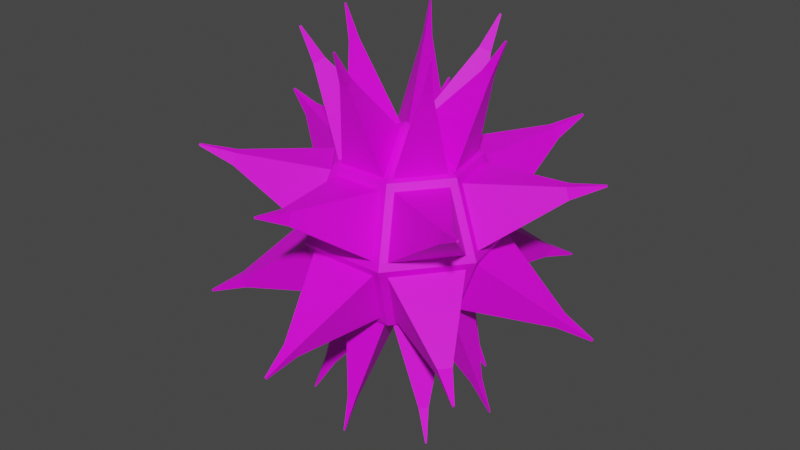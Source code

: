 # Source: virus3Metal.blend  (saved by Blender 3.4.6; exported with 4.5.12 LTS)
import bpy
from mathutils import Matrix  # noqa: F401  (used for matrix-valued properties, if any)

bpy.ops.wm.read_factory_settings(use_empty=True)
scene = bpy.context.scene
scene.name = 'Scene'

# ---- collections
col_collection = bpy.data.collections.new('Collection'); scene.collection.children.link(col_collection)

# ---- images (referenced by path relative to the original .blend; pixels are not part of the script)
import os
ASSET_DIR = os.environ.get("B2B_ASSET_DIR", "")  # directory of the original .blend (textures are referenced by path, not embedded)
HERE = os.path.dirname(os.path.abspath(__file__))  # packed textures are extracted next to this script under _unpacked/

def load_image(name, relpath, width, height, colorspace="sRGB"):
    """Load a texture the original file referenced (path relative to the .blend, or extracted next to this script)."""
    p = next((c for c in (os.path.join(HERE, relpath), os.path.join(ASSET_DIR, relpath)) if relpath and os.path.exists(c)), "")
    if p:
        img = bpy.data.images.load(p, check_existing=True)
        img.name = name
    else:  # same state as the original file: an image datablock whose file is absent (Cycles renders it pink)
        img = bpy.data.images.new(name, width, height)
        img.source = "FILE"
        img.filepath = "//" + (relpath or name)
    img.colorspace_settings.name = colorspace
    return img
img_blacktwo_jpg = load_image('blackTwo.jpg', 'blackTwo.jpg', 1024, 1024, 'sRGB')

# ---- materials (node trees are filled in below, after node groups)
mat_material_001 = bpy.data.materials.new('Material.001')
mat_material_001.use_transparent_shadow = False

# ---- material node trees
mat_material_001.use_nodes = True; mat_material_001.node_tree.nodes.clear()
_N = mat_material_001.node_tree.nodes; _L = mat_material_001.node_tree.links
n0 = _N.new('ShaderNodeBsdfPrincipled'); n0.name = 'Principled BSDF'; n0.location = (10, 300)
n0.distribution = 'GGX'
n0.subsurface_method = 'RANDOM_WALK_SKIN'
n0.inputs[3].default_value = 1.45
n0.inputs[27].default_value = (0.0, 0.0, 0.0, 1.0)
n0.inputs[28].default_value = 1.0
n1 = _N.new('ShaderNodeOutputMaterial'); n1.name = 'Material Output'; n1.location = (300, 300)
n2 = _N.new('ShaderNodeTexImage'); n2.name = 'Image Texture'; n2.location = (-280, 280)
n2.image = img_blacktwo_jpg
_L.new(n0.outputs[0], n1.inputs[0])
_L.new(n2.outputs[0], n0.inputs[0])
n1.is_active_output = True

# ---- world
world_world = bpy.data.worlds.new('World'); scene.world = world_world
world_world.use_nodes = True; world_world.node_tree.nodes.clear()
_N = world_world.node_tree.nodes; _L = world_world.node_tree.links
n0 = _N.new('ShaderNodeOutputWorld'); n0.name = 'World Output'; n0.location = (300, 300)
n1 = _N.new('ShaderNodeBackground'); n1.name = 'Background'; n1.location = (10, 300)
n1.inputs[0].default_value = (0.05088, 0.05088, 0.05088, 1.0)
_L.new(n1.outputs[0], n0.inputs[0])
n0.is_active_output = True
world_world.color = (0.05088, 0.05088, 0.05088)
world_world.use_sun_shadow = False
world_world.sun_shadow_jitter_overblur = 0.0

# ---- meshes
me_sphere_001 = bpy.data.meshes.new('Sphere.001')
me_sphere_001.from_pydata([(0.0, 0.7071, 0.7071), (0.0, 1.0, -4.371e-08), (0.0, 0.7071, -0.7071), (0.5528, 0.4409, 0.7071), (0.7818, 0.6235, -4.371e-08), (0.5528, 0.4409, -0.7071), (0.6894, -0.1573, 0.7071), (0.9749, -0.2225, -4.371e-08), (0.6894, -0.1573, -0.7071), (0.3068, -0.6371, 0.7071), (0.4339, -0.901, -4.371e-08), (0.3068, -0.6371, -0.7071), (-0.3068, -0.6371, 0.7071), (-0.4339, -0.901, -4.371e-08), (-0.3068, -0.6371, -0.7071), (-8.523e-08, -1.069e-07, 1.0), (-0.6894, -0.1573, 0.7071), (-0.9749, -0.2225, -4.371e-08), (-0.6894, -0.1573, -0.7071), (-0.5528, 0.4409, 0.7071), (-0.7818, 0.6235, -4.371e-08), (-0.5528, 0.4409, -0.7071), (0.0, -8.742e-08, -1.0), (0.0676, 0.9378, 0.07163), (0.0676, 0.7042, 0.6355), (0.5084, 0.4919, 0.6355), (0.691, 0.6375, 0.07163), (0.0676, 0.7042, -0.6355), (0.0676, 0.9378, -0.07163), (0.691, 0.6375, -0.07163), (0.5084, 0.4919, -0.6355), (0.03733, 0.6414, 0.7269), (0.03733, 0.07752, 0.9604), (0.4782, 0.4291, 0.7269), (0.03733, 0.07752, -0.9604), (0.03733, 0.6414, -0.7269), (0.4782, 0.4291, -0.7269), (0.5927, 0.3862, -0.6355), (0.7753, 0.5318, -0.07163), (0.9293, -0.1428, -0.07163), (0.7016, -0.0908, -0.6355), (0.5247, 0.3707, 0.7269), (0.08389, 0.01915, 0.9604), (0.6336, -0.1063, 0.7269), (0.08389, 0.01915, -0.9604), (0.5247, 0.3707, -0.7269), (0.6336, -0.1063, -0.7269), (0.7753, 0.5318, 0.07163), (0.5927, 0.3862, 0.6355), (0.7016, -0.0908, 0.6355), (0.9293, -0.1428, 0.07163), (0.6715, -0.2226, -0.6355), (0.8992, -0.2746, -0.07163), (0.4678, -0.8156, -0.07163), (0.3665, -0.6052, -0.6355), (0.617, -0.1791, 0.7269), (0.06727, -0.05365, 0.9604), (0.3119, -0.5617, 0.7269), (0.06727, -0.05365, -0.9604), (0.617, -0.1791, -0.7269), (0.3119, -0.5617, -0.7269), (0.8992, -0.2746, 0.07163), (0.6715, -0.2226, 0.6355), (0.3665, -0.6052, 0.6355), (0.4678, -0.8156, 0.07163), (0.346, -0.8742, 0.07163), (0.2446, -0.6638, 0.6355), (-0.2446, -0.6638, 0.6355), (-0.346, -0.8742, 0.07163), (0.2446, -0.6638, -0.6355), (0.346, -0.8742, -0.07163), (-0.346, -0.8742, -0.07163), (-0.2446, -0.6638, -0.6355), (0.2446, -0.5941, 0.7269), (-7.803e-08, -0.08604, 0.9604), (-0.2446, -0.5941, 0.7269), (-4.025e-09, -0.08604, -0.9604), (0.2446, -0.5941, -0.7269), (-0.2446, -0.5941, -0.7269), (-0.06727, -0.05365, -0.9604), (-0.3119, -0.5617, -0.7269), (-0.617, -0.1791, -0.7269), (-0.4678, -0.8156, 0.07163), (-0.3665, -0.6052, 0.6355), (-0.6715, -0.2226, 0.6355), (-0.8992, -0.2746, 0.07163), (-0.3665, -0.6052, -0.6355), (-0.4678, -0.8156, -0.07163), (-0.8992, -0.2746, -0.07163), (-0.6715, -0.2226, -0.6355), (-0.3119, -0.5617, 0.7269), (-0.06727, -0.05365, 0.9604), (-0.617, -0.1791, 0.7269), (-0.08389, 0.01915, -0.9604), (-0.6336, -0.1063, -0.7269), (-0.5247, 0.3707, -0.7269), (-0.9293, -0.1428, 0.07163), (-0.7016, -0.0908, 0.6355), (-0.5927, 0.3862, 0.6355), (-0.7753, 0.5318, 0.07163), (-0.7016, -0.0908, -0.6355), (-0.9293, -0.1428, -0.07163), (-0.7753, 0.5318, -0.07163), (-0.5927, 0.3862, -0.6355), (-0.6336, -0.1063, 0.7269), (-0.08389, 0.01915, 0.9604), (-0.5247, 0.3707, 0.7269), (-0.03733, 0.07752, -0.9604), (-0.4782, 0.4291, -0.7269), (-0.03733, 0.6414, -0.7269), (-0.691, 0.6375, 0.07163), (-0.5084, 0.4919, 0.6355), (-0.0676, 0.7042, 0.6355), (-0.0676, 0.9378, 0.07163), (-0.5084, 0.4919, -0.6355), (-0.691, 0.6375, -0.07163), (-0.0676, 0.9378, -0.07163), (-0.0676, 0.7042, -0.6355), (-0.4782, 0.4291, 0.7269), (-0.03733, 0.07752, 0.9604), (-0.03733, 0.6414, 0.7269), (0.6222, 1.399, 0.6987), (0.6222, 1.443, 0.5917), (0.7059, 1.359, 0.6987), (0.7406, 1.386, 0.5917), (0.6222, 1.443, -0.5917), (0.6222, 1.399, -0.6987), (0.7406, 1.386, -0.5917), (0.7059, 1.359, -0.6987), (0.3076, 0.6387, 1.592), (0.3076, 0.7457, 1.548), (0.3913, 0.7054, 1.548), (0.3076, 0.7457, -1.548), (0.3076, 0.6387, -1.592), (0.3913, 0.7054, -1.548), (1.517, 0.4135, -0.5917), (1.482, 0.3859, -0.6987), (1.546, 0.2854, -0.5917), (1.503, 0.2953, -0.6987), (0.6911, 0.1577, 1.592), (0.7748, 0.2245, 1.548), (0.7955, 0.1339, 1.548), (0.7748, 0.2245, -1.548), (0.6911, 0.1577, -1.592), (0.7955, 0.1339, -1.548), (1.482, 0.3859, 0.6987), (1.517, 0.4135, 0.5917), (1.503, 0.2953, 0.6987), (1.546, 0.2854, 0.5917), (1.269, -0.9278, -0.5917), (1.226, -0.918, -0.6987), (1.187, -1.031, -0.5917), (1.168, -0.9906, -0.6987), (0.5542, -0.442, 1.592), (0.6586, -0.4658, 1.548), (0.6007, -0.5384, 1.548), (0.6586, -0.4658, -1.548), (0.5542, -0.442, -1.592), (0.6007, -0.5384, -1.548), (1.226, -0.918, 0.6987), (1.269, -0.9278, 0.5917), (1.168, -0.9906, 0.6987), (1.187, -1.031, 0.5917), (0.04645, -1.531, 0.6987), (0.06569, -1.571, 0.5917), (-0.04645, -1.531, 0.6987), (-0.06569, -1.571, 0.5917), (0.06569, -1.571, -0.5917), (0.04645, -1.531, -0.6987), (-0.06569, -1.571, -0.5917), (-0.04645, -1.531, -0.6987), (-4.701e-08, -0.7089, 1.592), (0.04645, -0.8053, 1.548), (-0.04645, -0.8053, 1.548), (0.04645, -0.8053, -1.548), (-8.812e-09, -0.7089, -1.592), (-0.04645, -0.8053, -1.548), (-0.6007, -0.5384, -1.548), (-0.5542, -0.442, -1.592), (-0.6586, -0.4658, -1.548), (-1.168, -0.9906, 0.6987), (-1.187, -1.031, 0.5917), (-1.226, -0.918, 0.6987), (-1.269, -0.9278, 0.5917), (-1.187, -1.031, -0.5917), (-1.168, -0.9906, -0.6987), (-1.269, -0.9278, -0.5917), (-1.226, -0.918, -0.6987), (-0.5542, -0.442, 1.592), (-0.6007, -0.5384, 1.548), (-0.6586, -0.4658, 1.548), (-0.7955, 0.1339, -1.548), (-0.6911, 0.1577, -1.592), (-0.7748, 0.2245, -1.548), (-1.503, 0.2953, 0.6987), (-1.546, 0.2854, 0.5917), (-1.482, 0.3859, 0.6987), (-1.517, 0.4135, 0.5917), (-1.546, 0.2854, -0.5917), (-1.503, 0.2953, -0.6987), (-1.517, 0.4135, -0.5917), (-1.482, 0.3859, -0.6987), (-0.6911, 0.1577, 1.592), (-0.7955, 0.1339, 1.548), (-0.7748, 0.2245, 1.548), (-0.3913, 0.7054, -1.548), (-0.3076, 0.6387, -1.592), (-0.3076, 0.7457, -1.548), (-0.7059, 1.359, 0.6987), (-0.7406, 1.386, 0.5917), (-0.6222, 1.399, 0.6987), (-0.6222, 1.443, 0.5917), (-0.7406, 1.386, -0.5917), (-0.7059, 1.359, -0.6987), (-0.6222, 1.443, -0.5917), (-0.6222, 1.399, -0.6987), (-0.3076, 0.6387, 1.592), (-0.3913, 0.7054, 1.548), (-0.3076, 0.7457, 1.548), (0.8034, 1.684, 0.7719), (0.8034, 1.691, 0.7561), (0.8158, 1.678, 0.7719), (0.8209, 1.682, 0.7561), (0.8034, 1.691, -0.7561), (0.8034, 1.684, -0.7719), (0.8209, 1.682, -0.7561), (0.8158, 1.678, -0.7719), (0.3929, 0.8159, 1.876), (0.3929, 0.8317, 1.869), (0.4053, 0.8258, 1.869), (0.3929, 0.8317, -1.869), (0.3929, 0.8159, -1.876), (0.4053, 0.8258, -1.869), (1.823, 0.426, -0.7561), (1.818, 0.4219, -0.7719), (1.827, 0.4071, -0.7561), (1.821, 0.4085, -0.7719), (0.8829, 0.2015, 1.876), (0.8953, 0.2114, 1.869), (0.8983, 0.198, 1.869), (0.8953, 0.2114, -1.869), (0.8829, 0.2015, -1.876), (0.8983, 0.198, -1.869), (1.818, 0.4219, 0.7719), (1.823, 0.426, 0.7561), (1.821, 0.4085, 0.7719), (1.827, 0.4071, 0.7561), (1.47, -1.159, -0.7561), (1.463, -1.158, -0.7719), (1.457, -1.175, -0.7561), (1.455, -1.169, -0.7719), (0.708, -0.5646, 1.876), (0.7234, -0.5682, 1.869), (0.7149, -0.5789, 1.869), (0.7234, -0.5682, -1.869), (0.708, -0.5646, -1.876), (0.7149, -0.5789, -1.869), (1.463, -1.158, 0.7719), (1.47, -1.159, 0.7561), (1.455, -1.169, 0.7719), (1.457, -1.175, 0.7561), (0.006862, -1.866, 0.7719), (0.009704, -1.872, 0.7561), (-0.006862, -1.866, 0.7719), (-0.009704, -1.872, 0.7561), (0.009704, -1.872, -0.7561), (0.006862, -1.866, -0.7719), (-0.009704, -1.872, -0.7561), (-0.006862, -1.866, -0.7719), (-1.207e-08, -0.9056, 1.876), (0.006862, -0.9198, 1.869), (-0.006862, -0.9198, 1.869), (0.006862, -0.9198, -1.869), (-4.169e-08, -0.9056, -1.876), (-0.006862, -0.9198, -1.869), (-0.7149, -0.5789, -1.869), (-0.708, -0.5646, -1.876), (-0.7234, -0.5682, -1.869), (-1.455, -1.169, 0.7719), (-1.457, -1.175, 0.7561), (-1.463, -1.158, 0.7719), (-1.47, -1.159, 0.7561), (-1.457, -1.175, -0.7561), (-1.455, -1.169, -0.7719), (-1.47, -1.159, -0.7561), (-1.463, -1.158, -0.7719), (-0.708, -0.5646, 1.876), (-0.7149, -0.5789, 1.869), (-0.7234, -0.5682, 1.869), (-0.8983, 0.198, -1.869), (-0.8829, 0.2015, -1.876), (-0.8953, 0.2114, -1.869), (-1.821, 0.4085, 0.7719), (-1.827, 0.4071, 0.7561), (-1.818, 0.4219, 0.7719), (-1.823, 0.426, 0.7561), (-1.827, 0.4071, -0.7561), (-1.821, 0.4085, -0.7719), (-1.823, 0.426, -0.7561), (-1.818, 0.4219, -0.7719), (-0.8829, 0.2015, 1.876), (-0.8983, 0.198, 1.869), (-0.8953, 0.2114, 1.869), (-0.4053, 0.8258, -1.869), (-0.3929, 0.8159, -1.876), (-0.3929, 0.8317, -1.869), (-0.8158, 1.678, 0.7719), (-0.8209, 1.682, 0.7561), (-0.8034, 1.684, 0.7719), (-0.8034, 1.691, 0.7561), (-0.8209, 1.682, -0.7561), (-0.8158, 1.678, -0.7719), (-0.8034, 1.691, -0.7561), (-0.8034, 1.684, -0.7719), (-0.3929, 0.8159, 1.876), (-0.4053, 0.8258, 1.869), (-0.3929, 0.8317, 1.869)], [], [(177, 179, 277, 275), (204, 203, 301, 302), (126, 125, 223, 224), (151, 152, 250, 249), (178, 177, 275, 276), (202, 204, 302, 300), (124, 122, 220, 222), (149, 151, 249, 247), (176, 175, 273, 274), (203, 202, 300, 301), (123, 124, 222, 221), (150, 149, 247, 248), (174, 176, 274, 272), (201, 199, 297, 299), (121, 123, 221, 219), (148, 146, 244, 246), (175, 174, 272, 273), (200, 201, 299, 298), (122, 121, 219, 220), (147, 148, 246, 245), (173, 172, 270, 271), (198, 200, 298, 296), (145, 147, 245, 243), (171, 173, 271, 269), (199, 198, 296, 297), (146, 145, 243, 244), (172, 171, 269, 270), (197, 195, 293, 295), (32, 33, 131, 129), (0, 24, 23, 1), (3, 25, 24, 0), (4, 26, 25, 3), (1, 23, 26, 4), (98, 99, 197, 196), (1, 28, 27, 2), (4, 29, 28, 1), (5, 30, 29, 4), (2, 27, 30, 5), (45, 46, 144, 142), (15, 32, 31, 0), (3, 33, 32, 15), (0, 31, 33, 3), (110, 111, 208, 209), (2, 35, 34, 22), (5, 36, 35, 2), (22, 34, 36, 5), (72, 69, 168, 170), (4, 38, 37, 5), (7, 39, 38, 4), (8, 40, 39, 7), (5, 37, 40, 8), (85, 82, 181, 183), (15, 42, 41, 3), (6, 43, 42, 15), (3, 41, 43, 6), (31, 32, 129, 130), (5, 45, 44, 22), (8, 46, 45, 5), (22, 44, 46, 8), (97, 98, 196, 194), (3, 48, 47, 4), (6, 49, 48, 3), (7, 50, 49, 6), (4, 47, 50, 7), (44, 45, 142, 143), (7, 52, 51, 8), (10, 53, 52, 7), (11, 54, 53, 10), (8, 51, 54, 11), (71, 72, 170, 169), (15, 56, 55, 6), (9, 57, 56, 15), (6, 55, 57, 9), (84, 85, 183, 182), (8, 59, 58, 22), (11, 60, 59, 8), (22, 58, 60, 11), (96, 97, 194, 195), (6, 62, 61, 7), (9, 63, 62, 6), (10, 64, 63, 9), (7, 61, 64, 10), (70, 71, 169, 167), (9, 66, 65, 10), (12, 67, 66, 9), (13, 68, 67, 12), (10, 65, 68, 13), (83, 84, 182, 180), (10, 70, 69, 11), (13, 71, 70, 10), (14, 72, 71, 13), (11, 69, 72, 14), (57, 55, 154, 155), (15, 74, 73, 9), (12, 75, 74, 15), (9, 73, 75, 12), (69, 70, 167, 168), (11, 77, 76, 22), (14, 78, 77, 11), (22, 76, 78, 14), (82, 83, 180, 181), (14, 80, 79, 22), (18, 81, 80, 14), (22, 79, 81, 18), (109, 107, 206, 207), (12, 83, 82, 13), (16, 84, 83, 12), (17, 85, 84, 16), (13, 82, 85, 17), (56, 57, 155, 153), (13, 87, 86, 14), (17, 88, 87, 13), (18, 89, 88, 17), (14, 86, 89, 18), (43, 41, 140, 141), (15, 91, 90, 12), (16, 92, 91, 15), (12, 90, 92, 16), (108, 109, 207, 205), (18, 94, 93, 22), (21, 95, 94, 18), (22, 93, 95, 21), (55, 56, 153, 154), (16, 97, 96, 17), (19, 98, 97, 16), (20, 99, 98, 19), (17, 96, 99, 20), (30, 27, 126, 128), (17, 101, 100, 18), (20, 102, 101, 17), (21, 103, 102, 20), (18, 100, 103, 21), (95, 93, 192, 193), (15, 105, 104, 16), (19, 106, 105, 15), (16, 104, 106, 19), (42, 43, 141, 139), (21, 108, 107, 22), (2, 109, 108, 21), (22, 107, 109, 2), (107, 108, 205, 206), (19, 111, 110, 20), (0, 112, 111, 19), (1, 113, 112, 0), (20, 110, 113, 1), (29, 30, 128, 127), (20, 115, 114, 21), (1, 116, 115, 20), (2, 117, 116, 1), (21, 114, 117, 2), (94, 95, 193, 191), (15, 119, 118, 19), (0, 120, 119, 15), (19, 118, 120, 0), (58, 59, 156, 157), (111, 112, 210, 208), (46, 44, 143, 144), (99, 96, 195, 197), (33, 31, 130, 131), (59, 60, 158, 156), (112, 113, 211, 210), (60, 58, 157, 158), (113, 110, 209, 211), (86, 87, 184, 185), (73, 74, 171, 172), (47, 48, 145, 146), (34, 35, 132, 133), (87, 88, 186, 184), (74, 75, 173, 171), (48, 49, 147, 145), (100, 101, 198, 199), (35, 36, 134, 132), (88, 89, 187, 186), (75, 73, 172, 173), (61, 62, 159, 160), (49, 50, 148, 147), (101, 102, 200, 198), (36, 34, 133, 134), (89, 86, 185, 187), (62, 63, 161, 159), (114, 115, 212, 213), (50, 47, 146, 148), (102, 103, 201, 200), (63, 64, 162, 161), (115, 116, 214, 212), (103, 100, 199, 201), (23, 24, 121, 122), (64, 61, 160, 162), (116, 117, 215, 214), (24, 25, 123, 121), (76, 77, 174, 175), (117, 114, 213, 215), (37, 38, 135, 136), (25, 26, 124, 123), (77, 78, 176, 174), (38, 39, 137, 135), (90, 91, 188, 189), (26, 23, 122, 124), (78, 76, 175, 176), (51, 52, 149, 150), (39, 40, 138, 137), (91, 92, 190, 188), (52, 53, 151, 149), (104, 105, 202, 203), (40, 37, 136, 138), (92, 90, 189, 190), (65, 66, 163, 164), (53, 54, 152, 151), (105, 106, 204, 202), (66, 67, 165, 163), (118, 119, 216, 217), (54, 51, 150, 152), (106, 104, 203, 204), (79, 80, 177, 178), (67, 68, 166, 165), (119, 120, 218, 216), (27, 28, 125, 126), (80, 81, 179, 177), (68, 65, 164, 166), (120, 118, 217, 218), (93, 94, 191, 192), (28, 29, 127, 125), (81, 79, 178, 179), (41, 42, 139, 140), (315, 314, 316), (311, 310, 312, 313), (307, 306, 308, 309), (304, 303, 305), (301, 300, 302), (297, 296, 298, 299), (293, 292, 294, 295), (290, 289, 291), (287, 286, 288), (283, 282, 284, 285), (279, 278, 280, 281), (276, 275, 277), (273, 272, 274), (270, 269, 271), (266, 265, 267, 268), (262, 261, 263, 264), (258, 257, 259, 260), (255, 254, 256), (252, 251, 253), (248, 247, 249, 250), (244, 243, 245, 246), (241, 240, 242), (238, 237, 239), (234, 233, 235, 236), (231, 230, 232), (228, 227, 229), (224, 223, 225, 226), (220, 219, 221, 222), (152, 150, 248, 250), (125, 127, 225, 223), (206, 205, 303, 304), (179, 178, 276, 277), (154, 153, 251, 252), (127, 128, 226, 225), (205, 207, 305, 303), (181, 180, 278, 279), (153, 155, 253, 251), (128, 126, 224, 226), (207, 206, 304, 305), (180, 182, 280, 278), (155, 154, 252, 253), (130, 129, 227, 228), (209, 208, 306, 307), (182, 183, 281, 280), (157, 156, 254, 255), (129, 131, 229, 227), (208, 210, 308, 306), (183, 181, 279, 281), (156, 158, 256, 254), (131, 130, 228, 229), (210, 211, 309, 308), (185, 184, 282, 283), (158, 157, 255, 256), (133, 132, 230, 231), (211, 209, 307, 309), (184, 186, 284, 282), (160, 159, 257, 258), (132, 134, 232, 230), (213, 212, 310, 311), (186, 187, 285, 284), (159, 161, 259, 257), (134, 133, 231, 232), (212, 214, 312, 310), (187, 185, 283, 285), (161, 162, 260, 259), (136, 135, 233, 234), (214, 215, 313, 312), (189, 188, 286, 287), (162, 160, 258, 260), (135, 137, 235, 233), (215, 213, 311, 313), (188, 190, 288, 286), (164, 163, 261, 262), (137, 138, 236, 235), (217, 216, 314, 315), (190, 189, 287, 288), (163, 165, 263, 261), (138, 136, 234, 236), (216, 218, 316, 314), (192, 191, 289, 290), (165, 166, 264, 263), (140, 139, 237, 238), (218, 217, 315, 316), (191, 193, 291, 289), (166, 164, 262, 264), (139, 141, 239, 237), (193, 192, 290, 291), (168, 167, 265, 266), (141, 140, 238, 239), (195, 194, 292, 293), (167, 169, 267, 265), (143, 142, 240, 241), (194, 196, 294, 292), (169, 170, 268, 267), (142, 144, 242, 240), (196, 197, 295, 294), (170, 168, 266, 268), (144, 143, 241, 242)])
_uv = me_sphere_001.uv_layers.new(name='UVMap')
_uv.uv.foreach_set('vector', [0.1429, 0.25, 0.0, 0.25, 0.0, 0.25, 0.1429, 0.25, 0.8571, 0.75, 1.0, 0.75, 1.0, 0.75, 0.8571, 0.75, 0.7143, 0.25, 0.7143, 0.5, 0.7143, 0.5, 0.7143, 0.25, 0.2857, 0.5, 0.2857, 0.25, 0.2857, 0.25, 0.2857, 0.5, 0.07143, 0.0, 0.1429, 0.25, 0.1429, 0.25, 0.07143, 0.0, 0.9286, 1.0, 0.8571, 0.75, 0.8571, 0.75, 0.9286, 1.0, 0.5714, 0.5, 0.7143, 0.5, 0.7143, 0.5, 0.5714, 0.5, 0.4286, 0.5, 0.2857, 0.5, 0.2857, 0.5, 0.4286, 0.5, 0.1429, 0.25, 0.2143, 0.0, 0.2143, 0.0, 0.1429, 0.25, 1.0, 0.75, 0.9286, 1.0, 0.9286, 1.0, 1.0, 0.75, 0.5714, 0.75, 0.5714, 0.5, 0.5714, 0.5, 0.5714, 0.75, 0.4286, 0.25, 0.4286, 0.5, 0.4286, 0.5, 0.4286, 0.25, 0.2857, 0.25, 0.1429, 0.25, 0.1429, 0.25, 0.2857, 0.25, 0.8571, 0.25, 1.0, 0.25, 1.0, 0.25, 0.8571, 0.25, 0.7143, 0.75, 0.5714, 0.75, 0.5714, 0.75, 0.7143, 0.75, 0.4286, 0.5, 0.5714, 0.5, 0.5714, 0.5, 0.4286, 0.5, 0.2143, 0.0, 0.2857, 0.25, 0.2857, 0.25, 0.2143, 0.0, 0.8571, 0.5, 0.8571, 0.25, 0.8571, 0.25, 0.8571, 0.5, 0.7143, 0.5, 0.7143, 0.75, 0.7143, 0.75, 0.7143, 0.5, 0.4286, 0.75, 0.4286, 0.5, 0.4286, 0.5, 0.4286, 0.75, 0.1429, 0.75, 0.2857, 0.75, 0.2857, 0.75, 0.1429, 0.75, 1.0, 0.5, 0.8571, 0.5, 0.8571, 0.5, 1.0, 0.5, 0.5714, 0.75, 0.4286, 0.75, 0.4286, 0.75, 0.5714, 0.75, 0.2143, 1.0, 0.1429, 0.75, 0.1429, 0.75, 0.2143, 1.0, 1.0, 0.25, 1.0, 0.5, 1.0, 0.5, 1.0, 0.25, 0.5714, 0.5, 0.5714, 0.75, 0.5714, 0.75, 0.5714, 0.5, 0.2857, 0.75, 0.2143, 1.0, 0.2143, 1.0, 0.2857, 0.75, 0.8571, 0.5, 1.0, 0.5, 1.0, 0.5, 0.8571, 0.5, 0.6429, 1.0, 0.5714, 0.75, 0.5714, 0.75, 0.6429, 1.0, 0.7143, 0.75, 0.7143, 0.75, 0.7143, 0.5, 0.7143, 0.5, 0.5714, 0.75, 0.5714, 0.75, 0.7143, 0.75, 0.7143, 0.75, 0.5714, 0.5, 0.5714, 0.5, 0.5714, 0.75, 0.5714, 0.75, 0.7143, 0.5, 0.7143, 0.5, 0.5714, 0.5, 0.5714, 0.5, 0.8571, 0.75, 0.8571, 0.5, 0.8571, 0.5, 0.8571, 0.75, 0.7143, 0.5, 0.7143, 0.5, 0.7143, 0.25, 0.7143, 0.25, 0.5714, 0.5, 0.5714, 0.5, 0.7143, 0.5, 0.7143, 0.5, 0.5714, 0.25, 0.5714, 0.25, 0.5714, 0.5, 0.5714, 0.5, 0.7143, 0.25, 0.7143, 0.25, 0.5714, 0.25, 0.5714, 0.25, 0.5714, 0.25, 0.4286, 0.25, 0.4286, 0.25, 0.5714, 0.25, 0.6429, 1.0, 0.6429, 1.0, 0.7143, 0.75, 0.7143, 0.75, 0.5714, 0.75, 0.5714, 0.75, 0.6429, 1.0, 0.6429, 1.0, 0.7143, 0.75, 0.7143, 0.75, 0.5714, 0.75, 0.5714, 0.75, 0.8571, 0.5, 0.8571, 0.75, 0.8571, 0.75, 0.8571, 0.5, 0.7143, 0.25, 0.7143, 0.25, 0.6429, 0.0, 0.6429, 0.0, 0.5714, 0.25, 0.5714, 0.25, 0.7143, 0.25, 0.7143, 0.25, 0.6429, 0.0, 0.6429, 0.0, 0.5714, 0.25, 0.5714, 0.25, 0.1429, 0.25, 0.2857, 0.25, 0.2857, 0.25, 0.1429, 0.25, 0.5714, 0.5, 0.5714, 0.5, 0.5714, 0.25, 0.5714, 0.25, 0.4286, 0.5, 0.4286, 0.5, 0.5714, 0.5, 0.5714, 0.5, 0.4286, 0.25, 0.4286, 0.25, 0.4286, 0.5, 0.4286, 0.5, 0.5714, 0.25, 0.5714, 0.25, 0.4286, 0.25, 0.4286, 0.25, 0.0, 0.5, 0.1429, 0.5, 0.1429, 0.5, 0.0, 0.5, 0.5, 1.0, 0.5, 1.0, 0.5714, 0.75, 0.5714, 0.75, 0.4286, 0.75, 0.4286, 0.75, 0.5, 1.0, 0.5, 1.0, 0.5714, 0.75, 0.5714, 0.75, 0.4286, 0.75, 0.4286, 0.75, 0.7143, 0.75, 0.6429, 1.0, 0.6429, 1.0, 0.7143, 0.75, 0.5714, 0.25, 0.5714, 0.25, 0.5, 0.0, 0.5, 0.0, 0.4286, 0.25, 0.4286, 0.25, 0.5714, 0.25, 0.5714, 0.25, 0.5, 0.0, 0.5, 0.0, 0.4286, 0.25, 0.4286, 0.25, 1.0, 0.75, 0.8571, 0.75, 0.8571, 0.75, 1.0, 0.75, 0.5714, 0.75, 0.5714, 0.75, 0.5714, 0.5, 0.5714, 0.5, 0.4286, 0.75, 0.4286, 0.75, 0.5714, 0.75, 0.5714, 0.75, 0.4286, 0.5, 0.4286, 0.5, 0.4286, 0.75, 0.4286, 0.75, 0.5714, 0.5, 0.5714, 0.5, 0.4286, 0.5, 0.4286, 0.5, 0.5, 0.0, 0.5714, 0.25, 0.5714, 0.25, 0.5, 0.0, 0.4286, 0.5, 0.4286, 0.5, 0.4286, 0.25, 0.4286, 0.25, 0.2857, 0.5, 0.2857, 0.5, 0.4286, 0.5, 0.4286, 0.5, 0.2857, 0.25, 0.2857, 0.25, 0.2857, 0.5, 0.2857, 0.5, 0.4286, 0.25, 0.4286, 0.25, 0.2857, 0.25, 0.2857, 0.25, 0.1429, 0.5, 0.1429, 0.25, 0.1429, 0.25, 0.1429, 0.5, 0.3571, 1.0, 0.3571, 1.0, 0.4286, 0.75, 0.4286, 0.75, 0.2857, 0.75, 0.2857, 0.75, 0.3571, 1.0, 0.3571, 1.0, 0.4286, 0.75, 0.4286, 0.75, 0.2857, 0.75, 0.2857, 0.75, 0.0, 0.75, 0.0, 0.5, 0.0, 0.5, 0.0, 0.75, 0.4286, 0.25, 0.4286, 0.25, 0.3571, 0.0, 0.3571, 0.0, 0.2857, 0.25, 0.2857, 0.25, 0.4286, 0.25, 0.4286, 0.25, 0.3571, 0.0, 0.3571, 0.0, 0.2857, 0.25, 0.2857, 0.25, 1.0, 0.5, 1.0, 0.75, 1.0, 0.75, 1.0, 0.5, 0.4286, 0.75, 0.4286, 0.75, 0.4286, 0.5, 0.4286, 0.5, 0.2857, 0.75, 0.2857, 0.75, 0.4286, 0.75, 0.4286, 0.75, 0.2857, 0.5, 0.2857, 0.5, 0.2857, 0.75, 0.2857, 0.75, 0.4286, 0.5, 0.4286, 0.5, 0.2857, 0.5, 0.2857, 0.5, 0.2857, 0.5, 0.1429, 0.5, 0.1429, 0.5, 0.2857, 0.5, 0.2857, 0.75, 0.2857, 0.75, 0.2857, 0.5, 0.2857, 0.5, 0.1429, 0.75, 0.1429, 0.75, 0.2857, 0.75, 0.2857, 0.75, 0.1429, 0.5, 0.1429, 0.5, 0.1429, 0.75, 0.1429, 0.75, 0.2857, 0.5, 0.2857, 0.5, 0.1429, 0.5, 0.1429, 0.5, 0.1429, 0.75, 0.0, 0.75, 0.0, 0.75, 0.1429, 0.75, 0.2857, 0.5, 0.2857, 0.5, 0.2857, 0.25, 0.2857, 0.25, 0.1429, 0.5, 0.1429, 0.5, 0.2857, 0.5, 0.2857, 0.5, 0.1429, 0.25, 0.1429, 0.25, 0.1429, 0.5, 0.1429, 0.5, 0.2857, 0.25, 0.2857, 0.25, 0.1429, 0.25, 0.1429, 0.25, 0.2857, 0.75, 0.4286, 0.75, 0.4286, 0.75, 0.2857, 0.75, 0.2143, 1.0, 0.2143, 1.0, 0.2857, 0.75, 0.2857, 0.75, 0.1429, 0.75, 0.1429, 0.75, 0.2143, 1.0, 0.2143, 1.0, 0.2857, 0.75, 0.2857, 0.75, 0.1429, 0.75, 0.1429, 0.75, 0.2857, 0.25, 0.2857, 0.5, 0.2857, 0.5, 0.2857, 0.25, 0.2857, 0.25, 0.2857, 0.25, 0.2143, 0.0, 0.2143, 0.0, 0.1429, 0.25, 0.1429, 0.25, 0.2857, 0.25, 0.2857, 0.25, 0.2143, 0.0, 0.2143, 0.0, 0.1429, 0.25, 0.1429, 0.25, 0.1429, 0.5, 0.1429, 0.75, 0.1429, 0.75, 0.1429, 0.5, 0.1429, 0.25, 0.1429, 0.25, 0.07143, 0.0, 0.07143, 0.0, 0.0, 0.25, 0.0, 0.25, 0.1429, 0.25, 0.1429, 0.25, 0.07143, 0.0, 0.07143, 0.0, 0.0, 0.25, 0.0, 0.25, 0.7143, 0.25, 0.7857, 0.0, 0.7857, 0.0, 0.7143, 0.25, 0.1429, 0.75, 0.1429, 0.75, 0.1429, 0.5, 0.1429, 0.5, 0.0, 0.75, 0.0, 0.75, 0.1429, 0.75, 0.1429, 0.75, 0.0, 0.5, 0.0, 0.5, 0.0, 0.75, 0.0, 0.75, 0.1429, 0.5, 0.1429, 0.5, 0.0, 0.5, 0.0, 0.5, 0.3571, 1.0, 0.2857, 0.75, 0.2857, 0.75, 0.3571, 1.0, 0.1429, 0.5, 0.1429, 0.5, 0.1429, 0.25, 0.1429, 0.25, 0.0, 0.5, 0.0, 0.5, 0.1429, 0.5, 0.1429, 0.5, 0.0, 0.25, 0.0, 0.25, 0.0, 0.5, 0.0, 0.5, 0.1429, 0.25, 0.1429, 0.25, 0.0, 0.25, 0.0, 0.25, 0.4286, 0.75, 0.5714, 0.75, 0.5714, 0.75, 0.4286, 0.75, 0.07143, 1.0, 0.07143, 1.0, 0.1429, 0.75, 0.1429, 0.75, 0.0, 0.75, 0.0, 0.75, 0.07143, 1.0, 0.07143, 1.0, 0.1429, 0.75, 0.1429, 0.75, 0.0, 0.75, 0.0, 0.75, 0.8571, 0.25, 0.7143, 0.25, 0.7143, 0.25, 0.8571, 0.25, 1.0, 0.25, 1.0, 0.25, 0.9286, 0.0, 0.9286, 0.0, 0.8571, 0.25, 0.8571, 0.25, 1.0, 0.25, 1.0, 0.25, 0.9286, 0.0, 0.9286, 0.0, 0.8571, 0.25, 0.8571, 0.25, 0.4286, 0.75, 0.3571, 1.0, 0.3571, 1.0, 0.4286, 0.75, 1.0, 0.75, 1.0, 0.75, 1.0, 0.5, 1.0, 0.5, 0.8571, 0.75, 0.8571, 0.75, 1.0, 0.75, 1.0, 0.75, 0.8571, 0.5, 0.8571, 0.5, 0.8571, 0.75, 0.8571, 0.75, 1.0, 0.5, 1.0, 0.5, 0.8571, 0.5, 0.8571, 0.5, 0.5714, 0.25, 0.7143, 0.25, 0.7143, 0.25, 0.5714, 0.25, 1.0, 0.5, 1.0, 0.5, 1.0, 0.25, 1.0, 0.25, 0.8571, 0.5, 0.8571, 0.5, 1.0, 0.5, 1.0, 0.5, 0.8571, 0.25, 0.8571, 0.25, 0.8571, 0.5, 0.8571, 0.5, 1.0, 0.25, 1.0, 0.25, 0.8571, 0.25, 0.8571, 0.25, 0.8571, 0.25, 0.9286, 0.0, 0.9286, 0.0, 0.8571, 0.25, 0.9286, 1.0, 0.9286, 1.0, 1.0, 0.75, 1.0, 0.75, 0.8571, 0.75, 0.8571, 0.75, 0.9286, 1.0, 0.9286, 1.0, 1.0, 0.75, 1.0, 0.75, 0.8571, 0.75, 0.8571, 0.75, 0.5, 1.0, 0.4286, 0.75, 0.4286, 0.75, 0.5, 1.0, 0.8571, 0.25, 0.8571, 0.25, 0.7857, 0.0, 0.7857, 0.0, 0.7143, 0.25, 0.7143, 0.25, 0.8571, 0.25, 0.8571, 0.25, 0.7857, 0.0, 0.7857, 0.0, 0.7143, 0.25, 0.7143, 0.25, 0.7857, 0.0, 0.8571, 0.25, 0.8571, 0.25, 0.7857, 0.0, 0.8571, 0.75, 0.8571, 0.75, 0.8571, 0.5, 0.8571, 0.5, 0.7143, 0.75, 0.7143, 0.75, 0.8571, 0.75, 0.8571, 0.75, 0.7143, 0.5, 0.7143, 0.5, 0.7143, 0.75, 0.7143, 0.75, 0.8571, 0.5, 0.8571, 0.5, 0.7143, 0.5, 0.7143, 0.5, 0.5714, 0.5, 0.5714, 0.25, 0.5714, 0.25, 0.5714, 0.5, 0.8571, 0.5, 0.8571, 0.5, 0.8571, 0.25, 0.8571, 0.25, 0.7143, 0.5, 0.7143, 0.5, 0.8571, 0.5, 0.8571, 0.5, 0.7143, 0.25, 0.7143, 0.25, 0.7143, 0.5, 0.7143, 0.5, 0.8571, 0.25, 0.8571, 0.25, 0.7143, 0.25, 0.7143, 0.25, 1.0, 0.25, 0.8571, 0.25, 0.8571, 0.25, 1.0, 0.25, 0.7857, 1.0, 0.7857, 1.0, 0.8571, 0.75, 0.8571, 0.75, 0.7143, 0.75, 0.7143, 0.75, 0.7857, 1.0, 0.7857, 1.0, 0.8571, 0.75, 0.8571, 0.75, 0.7143, 0.75, 0.7143, 0.75, 0.3571, 0.0, 0.4286, 0.25, 0.4286, 0.25, 0.3571, 0.0, 0.8571, 0.75, 0.7143, 0.75, 0.7143, 0.75, 0.8571, 0.75, 0.4286, 0.25, 0.5, 0.0, 0.5, 0.0, 0.4286, 0.25, 0.8571, 0.5, 1.0, 0.5, 1.0, 0.5, 0.8571, 0.5, 0.5714, 0.75, 0.7143, 0.75, 0.7143, 0.75, 0.5714, 0.75, 0.4286, 0.25, 0.2857, 0.25, 0.2857, 0.25, 0.4286, 0.25, 0.7143, 0.75, 0.7143, 0.5, 0.7143, 0.5, 0.7143, 0.75, 0.2857, 0.25, 0.3571, 0.0, 0.3571, 0.0, 0.2857, 0.25, 0.7143, 0.5, 0.8571, 0.5, 0.8571, 0.5, 0.7143, 0.5, 0.1429, 0.25, 0.1429, 0.5, 0.1429, 0.5, 0.1429, 0.25, 0.2857, 0.75, 0.2143, 1.0, 0.2143, 1.0, 0.2857, 0.75, 0.5714, 0.5, 0.5714, 0.75, 0.5714, 0.75, 0.5714, 0.5, 0.6429, 0.0, 0.7143, 0.25, 0.7143, 0.25, 0.6429, 0.0, 0.1429, 0.5, 0.0, 0.5, 0.0, 0.5, 0.1429, 0.5, 0.2143, 1.0, 0.1429, 0.75, 0.1429, 0.75, 0.2143, 1.0, 0.5714, 0.75, 0.4286, 0.75, 0.4286, 0.75, 0.5714, 0.75, 1.0, 0.25, 1.0, 0.5, 1.0, 0.5, 1.0, 0.25, 0.7143, 0.25, 0.5714, 0.25, 0.5714, 0.25, 0.7143, 0.25, 0.0, 0.5, 0.0, 0.25, 0.0, 0.25, 0.0, 0.5, 0.1429, 0.75, 0.2857, 0.75, 0.2857, 0.75, 0.1429, 0.75, 0.4286, 0.5, 0.4286, 0.75, 0.4286, 0.75, 0.4286, 0.5, 0.4286, 0.75, 0.4286, 0.5, 0.4286, 0.5, 0.4286, 0.75, 1.0, 0.5, 0.8571, 0.5, 0.8571, 0.5, 1.0, 0.5, 0.5714, 0.25, 0.6429, 0.0, 0.6429, 0.0, 0.5714, 0.25, 0.0, 0.25, 0.1429, 0.25, 0.1429, 0.25, 0.0, 0.25, 0.4286, 0.75, 0.2857, 0.75, 0.2857, 0.75, 0.4286, 0.75, 0.8571, 0.25, 0.8571, 0.5, 0.8571, 0.5, 0.8571, 0.25, 0.4286, 0.5, 0.5714, 0.5, 0.5714, 0.5, 0.4286, 0.5, 0.8571, 0.5, 0.8571, 0.25, 0.8571, 0.25, 0.8571, 0.5, 0.2857, 0.75, 0.2857, 0.5, 0.2857, 0.5, 0.2857, 0.75, 0.8571, 0.5, 0.7143, 0.5, 0.7143, 0.5, 0.8571, 0.5, 0.8571, 0.25, 1.0, 0.25, 1.0, 0.25, 0.8571, 0.25, 0.7143, 0.5, 0.7143, 0.75, 0.7143, 0.75, 0.7143, 0.5, 0.2857, 0.5, 0.4286, 0.5, 0.4286, 0.5, 0.2857, 0.5, 0.7143, 0.5, 0.7143, 0.25, 0.7143, 0.25, 0.7143, 0.5, 0.7143, 0.75, 0.5714, 0.75, 0.5714, 0.75, 0.7143, 0.75, 0.2143, 0.0, 0.2857, 0.25, 0.2857, 0.25, 0.2143, 0.0, 0.7143, 0.25, 0.8571, 0.25, 0.8571, 0.25, 0.7143, 0.25, 0.5714, 0.25, 0.5714, 0.5, 0.5714, 0.5, 0.5714, 0.25, 0.5714, 0.75, 0.5714, 0.5, 0.5714, 0.5, 0.5714, 0.75, 0.2857, 0.25, 0.1429, 0.25, 0.1429, 0.25, 0.2857, 0.25, 0.5714, 0.5, 0.4286, 0.5, 0.4286, 0.5, 0.5714, 0.5, 0.1429, 0.75, 0.07143, 1.0, 0.07143, 1.0, 0.1429, 0.75, 0.5714, 0.5, 0.7143, 0.5, 0.7143, 0.5, 0.5714, 0.5, 0.1429, 0.25, 0.2143, 0.0, 0.2143, 0.0, 0.1429, 0.25, 0.4286, 0.25, 0.4286, 0.5, 0.4286, 0.5, 0.4286, 0.25, 0.4286, 0.5, 0.4286, 0.25, 0.4286, 0.25, 0.4286, 0.5, 0.07143, 1.0, 0.0, 0.75, 0.0, 0.75, 0.07143, 1.0, 0.4286, 0.5, 0.2857, 0.5, 0.2857, 0.5, 0.4286, 0.5, 1.0, 0.75, 0.9286, 1.0, 0.9286, 1.0, 1.0, 0.75, 0.4286, 0.25, 0.5714, 0.25, 0.5714, 0.25, 0.4286, 0.25, 0.0, 0.75, 0.1429, 0.75, 0.1429, 0.75, 0.0, 0.75, 0.2857, 0.5, 0.2857, 0.75, 0.2857, 0.75, 0.2857, 0.5, 0.2857, 0.5, 0.2857, 0.25, 0.2857, 0.25, 0.2857, 0.5, 0.9286, 1.0, 0.8571, 0.75, 0.8571, 0.75, 0.9286, 1.0, 0.2857, 0.75, 0.1429, 0.75, 0.1429, 0.75, 0.2857, 0.75, 0.8571, 0.75, 0.7857, 1.0, 0.7857, 1.0, 0.8571, 0.75, 0.2857, 0.25, 0.4286, 0.25, 0.4286, 0.25, 0.2857, 0.25, 0.8571, 0.75, 1.0, 0.75, 1.0, 0.75, 0.8571, 0.75, 0.07143, 0.0, 0.1429, 0.25, 0.1429, 0.25, 0.07143, 0.0, 0.1429, 0.75, 0.1429, 0.5, 0.1429, 0.5, 0.1429, 0.75, 0.7857, 1.0, 0.7143, 0.75, 0.7143, 0.75, 0.7857, 1.0, 0.7143, 0.25, 0.7143, 0.5, 0.7143, 0.5, 0.7143, 0.25, 0.1429, 0.25, 0.0, 0.25, 0.0, 0.25, 0.1429, 0.25, 0.1429, 0.5, 0.2857, 0.5, 0.2857, 0.5, 0.1429, 0.5, 0.7143, 0.75, 0.8571, 0.75, 0.8571, 0.75, 0.7143, 0.75, 0.9286, 0.0, 1.0, 0.25, 1.0, 0.25, 0.9286, 0.0, 0.7143, 0.5, 0.5714, 0.5, 0.5714, 0.5, 0.7143, 0.5, 0.0, 0.25, 0.07143, 0.0, 0.07143, 0.0, 0.0, 0.25, 0.5714, 0.75, 0.5, 1.0, 0.5, 1.0, 0.5714, 0.75, 0.8571, 0.75, 0.7857, 1.0, 0.7143, 0.75, 0.8571, 0.25, 0.8571, 0.5, 0.7143, 0.5, 0.7143, 0.25, 0.8571, 0.5, 0.8571, 0.75, 0.7143, 0.75, 0.7143, 0.5, 0.7857, 0.0, 0.8571, 0.25, 0.7143, 0.25, 1.0, 0.75, 0.9286, 1.0, 0.8571, 0.75, 1.0, 0.25, 1.0, 0.5, 0.8571, 0.5, 0.8571, 0.25, 1.0, 0.5, 1.0, 0.75, 0.8571, 0.75, 0.8571, 0.5, 0.9286, 0.0, 1.0, 0.25, 0.8571, 0.25, 0.1429, 0.75, 0.07143, 1.0, 0.0, 0.75, 0.1429, 0.25, 0.1429, 0.5, 0.0, 0.5, 0.0, 0.25, 0.1429, 0.5, 0.1429, 0.75, 0.0, 0.75, 0.0, 0.5, 0.07143, 0.0, 0.1429, 0.25, 0.0, 0.25, 0.2143, 0.0, 0.2857, 0.25, 0.1429, 0.25, 0.2857, 0.75, 0.2143, 1.0, 0.1429, 0.75, 0.2857, 0.25, 0.2857, 0.5, 0.1429, 0.5, 0.1429, 0.25, 0.2857, 0.5, 0.2857, 0.75, 0.1429, 0.75, 0.1429, 0.5, 0.4286, 0.5, 0.4286, 0.75, 0.2857, 0.75, 0.2857, 0.5, 0.3571, 0.0, 0.4286, 0.25, 0.2857, 0.25, 0.4286, 0.75, 0.3571, 1.0, 0.2857, 0.75, 0.4286, 0.25, 0.4286, 0.5, 0.2857, 0.5, 0.2857, 0.25, 0.5714, 0.5, 0.5714, 0.75, 0.4286, 0.75, 0.4286, 0.5, 0.5, 0.0, 0.5714, 0.25, 0.4286, 0.25, 0.5714, 0.75, 0.5, 1.0, 0.4286, 0.75, 0.5714, 0.25, 0.5714, 0.5, 0.4286, 0.5, 0.4286, 0.25, 0.6429, 0.0, 0.7143, 0.25, 0.5714, 0.25, 0.7143, 0.75, 0.6429, 1.0, 0.5714, 0.75, 0.7143, 0.25, 0.7143, 0.5, 0.5714, 0.5, 0.5714, 0.25, 0.7143, 0.5, 0.7143, 0.75, 0.5714, 0.75, 0.5714, 0.5, 0.2857, 0.25, 0.4286, 0.25, 0.4286, 0.25, 0.2857, 0.25, 0.7143, 0.5, 0.5714, 0.5, 0.5714, 0.5, 0.7143, 0.5, 0.7857, 0.0, 0.8571, 0.25, 0.8571, 0.25, 0.7857, 0.0, 0.0, 0.25, 0.07143, 0.0, 0.07143, 0.0, 0.0, 0.25, 0.4286, 0.75, 0.3571, 1.0, 0.3571, 1.0, 0.4286, 0.75, 0.5714, 0.5, 0.5714, 0.25, 0.5714, 0.25, 0.5714, 0.5, 0.8571, 0.25, 0.7143, 0.25, 0.7143, 0.25, 0.8571, 0.25, 0.1429, 0.5, 0.1429, 0.75, 0.1429, 0.75, 0.1429, 0.5, 0.3571, 1.0, 0.2857, 0.75, 0.2857, 0.75, 0.3571, 1.0, 0.5714, 0.25, 0.7143, 0.25, 0.7143, 0.25, 0.5714, 0.25, 0.7143, 0.25, 0.7857, 0.0, 0.7857, 0.0, 0.7143, 0.25, 0.1429, 0.75, 0.0, 0.75, 0.0, 0.75, 0.1429, 0.75, 0.2857, 0.75, 0.4286, 0.75, 0.4286, 0.75, 0.2857, 0.75, 0.7143, 0.75, 0.6429, 1.0, 0.6429, 1.0, 0.7143, 0.75, 0.8571, 0.5, 0.8571, 0.75, 0.8571, 0.75, 0.8571, 0.5, 0.0, 0.75, 0.0, 0.5, 0.0, 0.5, 0.0, 0.75, 0.3571, 0.0, 0.4286, 0.25, 0.4286, 0.25, 0.3571, 0.0, 0.6429, 1.0, 0.5714, 0.75, 0.5714, 0.75, 0.6429, 1.0, 0.8571, 0.75, 0.7143, 0.75, 0.7143, 0.75, 0.8571, 0.75, 0.0, 0.5, 0.1429, 0.5, 0.1429, 0.5, 0.0, 0.5, 0.4286, 0.25, 0.2857, 0.25, 0.2857, 0.25, 0.4286, 0.25, 0.5714, 0.75, 0.7143, 0.75, 0.7143, 0.75, 0.5714, 0.75, 0.7143, 0.75, 0.7143, 0.5, 0.7143, 0.5, 0.7143, 0.75, 0.1429, 0.25, 0.1429, 0.5, 0.1429, 0.5, 0.1429, 0.25, 0.2857, 0.25, 0.3571, 0.0, 0.3571, 0.0, 0.2857, 0.25, 0.6429, 0.0, 0.7143, 0.25, 0.7143, 0.25, 0.6429, 0.0, 0.7143, 0.5, 0.8571, 0.5, 0.8571, 0.5, 0.7143, 0.5, 0.1429, 0.5, 0.0, 0.5, 0.0, 0.5, 0.1429, 0.5, 0.4286, 0.5, 0.4286, 0.75, 0.4286, 0.75, 0.4286, 0.5, 0.7143, 0.25, 0.5714, 0.25, 0.5714, 0.25, 0.7143, 0.25, 0.8571, 0.25, 0.8571, 0.5, 0.8571, 0.5, 0.8571, 0.25, 0.0, 0.5, 0.0, 0.25, 0.0, 0.25, 0.0, 0.5, 0.4286, 0.75, 0.2857, 0.75, 0.2857, 0.75, 0.4286, 0.75, 0.5714, 0.25, 0.6429, 0.0, 0.6429, 0.0, 0.5714, 0.25, 0.8571, 0.5, 0.7143, 0.5, 0.7143, 0.5, 0.8571, 0.5, 0.0, 0.25, 0.1429, 0.25, 0.1429, 0.25, 0.0, 0.25, 0.2857, 0.75, 0.2857, 0.5, 0.2857, 0.5, 0.2857, 0.75, 0.5714, 0.25, 0.5714, 0.5, 0.5714, 0.5, 0.5714, 0.25, 0.7143, 0.5, 0.7143, 0.25, 0.7143, 0.25, 0.7143, 0.5, 0.1429, 0.75, 0.07143, 1.0, 0.07143, 1.0, 0.1429, 0.75, 0.2857, 0.5, 0.4286, 0.5, 0.4286, 0.5, 0.2857, 0.5, 0.5714, 0.5, 0.4286, 0.5, 0.4286, 0.5, 0.5714, 0.5, 0.7143, 0.25, 0.8571, 0.25, 0.8571, 0.25, 0.7143, 0.25, 0.07143, 1.0, 0.0, 0.75, 0.0, 0.75, 0.07143, 1.0, 0.2857, 0.5, 0.2857, 0.75, 0.2857, 0.75, 0.2857, 0.5, 0.4286, 0.5, 0.4286, 0.25, 0.4286, 0.25, 0.4286, 0.5, 0.8571, 0.75, 0.7857, 1.0, 0.7857, 1.0, 0.8571, 0.75, 0.0, 0.75, 0.1429, 0.75, 0.1429, 0.75, 0.0, 0.75, 0.2857, 0.75, 0.1429, 0.75, 0.1429, 0.75, 0.2857, 0.75, 0.4286, 0.25, 0.5714, 0.25, 0.5714, 0.25, 0.4286, 0.25, 0.7857, 1.0, 0.7143, 0.75, 0.7143, 0.75, 0.7857, 1.0, 0.9286, 0.0, 1.0, 0.25, 1.0, 0.25, 0.9286, 0.0, 0.1429, 0.75, 0.1429, 0.5, 0.1429, 0.5, 0.1429, 0.75, 0.5714, 0.75, 0.5, 1.0, 0.5, 1.0, 0.5714, 0.75, 0.7143, 0.75, 0.8571, 0.75, 0.8571, 0.75, 0.7143, 0.75, 1.0, 0.25, 0.8571, 0.25, 0.8571, 0.25, 1.0, 0.25, 0.1429, 0.5, 0.2857, 0.5, 0.2857, 0.5, 0.1429, 0.5, 0.5, 1.0, 0.4286, 0.75, 0.4286, 0.75, 0.5, 1.0, 0.8571, 0.25, 0.9286, 0.0, 0.9286, 0.0, 0.8571, 0.25, 0.2857, 0.25, 0.2857, 0.5, 0.2857, 0.5, 0.2857, 0.25, 0.4286, 0.75, 0.5714, 0.75, 0.5714, 0.75, 0.4286, 0.75, 1.0, 0.5, 1.0, 0.75, 1.0, 0.75, 1.0, 0.5, 0.2857, 0.5, 0.1429, 0.5, 0.1429, 0.5, 0.2857, 0.5, 0.5, 0.0, 0.5714, 0.25, 0.5714, 0.25, 0.5, 0.0, 1.0, 0.75, 0.8571, 0.75, 0.8571, 0.75, 1.0, 0.75, 0.1429, 0.5, 0.1429, 0.25, 0.1429, 0.25, 0.1429, 0.5, 0.5714, 0.25, 0.4286, 0.25, 0.4286, 0.25, 0.5714, 0.25, 0.8571, 0.75, 0.8571, 0.5, 0.8571, 0.5, 0.8571, 0.75, 0.1429, 0.25, 0.2857, 0.25, 0.2857, 0.25, 0.1429, 0.25, 0.4286, 0.25, 0.5, 0.0, 0.5, 0.0, 0.4286, 0.25])
me_sphere_001.materials.append(mat_material_001)
me_sphere_001.use_remesh_fix_poles = True
me_sphere_001.use_remesh_preserve_attributes = False
me_sphere_001.update()

# ---- objects
ob_sphere = bpy.data.objects.new('Sphere', me_sphere_001)

# ---- transforms, parenting, visibility, modifiers, constraints
ob_sphere.location = (0.0, 0.0, 0.0)

# ---- collection membership
col_collection.objects.link(ob_sphere)

# ---- scene / render settings (as saved in the file)
scene.frame_start = 1; scene.frame_end = 250; scene.frame_set(1)
scene.render.engine = 'BLENDER_EEVEE_NEXT'
scene.cycles.sampling_pattern = 'TABULATED_SOBOL'
scene.cycles.use_light_tree = False
scene.view_settings.view_transform = 'Filmic'
bpy.context.view_layer.update()

# ---- added for rendering (the .blend has no active camera and no usable light): camera, sun
cam_auto = bpy.data.cameras.new('AutoCamera')
cam_auto.lens = 50.0
cam_auto.sensor_width = 36.0
cam_auto.clip_end = 1000.0
ob_auto_camera = bpy.data.objects.new('AutoCamera', cam_auto)
scene.collection.objects.link(ob_auto_camera)
ob_auto_camera.location = (5.86025, -7.12288, 4.6882)
ob_auto_camera.rotation_euler = (1.09748, -7.21219e-08, 0.694738)
scene.camera = ob_auto_camera
light_auto_sun = bpy.data.lights.new('AutoSun', 'SUN')
light_auto_sun.energy = 3.0
light_auto_sun.angle = 0.0523599
ob_auto_sun = bpy.data.objects.new('AutoSun', light_auto_sun)
scene.collection.objects.link(ob_auto_sun)
ob_auto_sun.rotation_euler = (0.872665, 0.174533, 0.523599)
bpy.context.view_layer.update()
